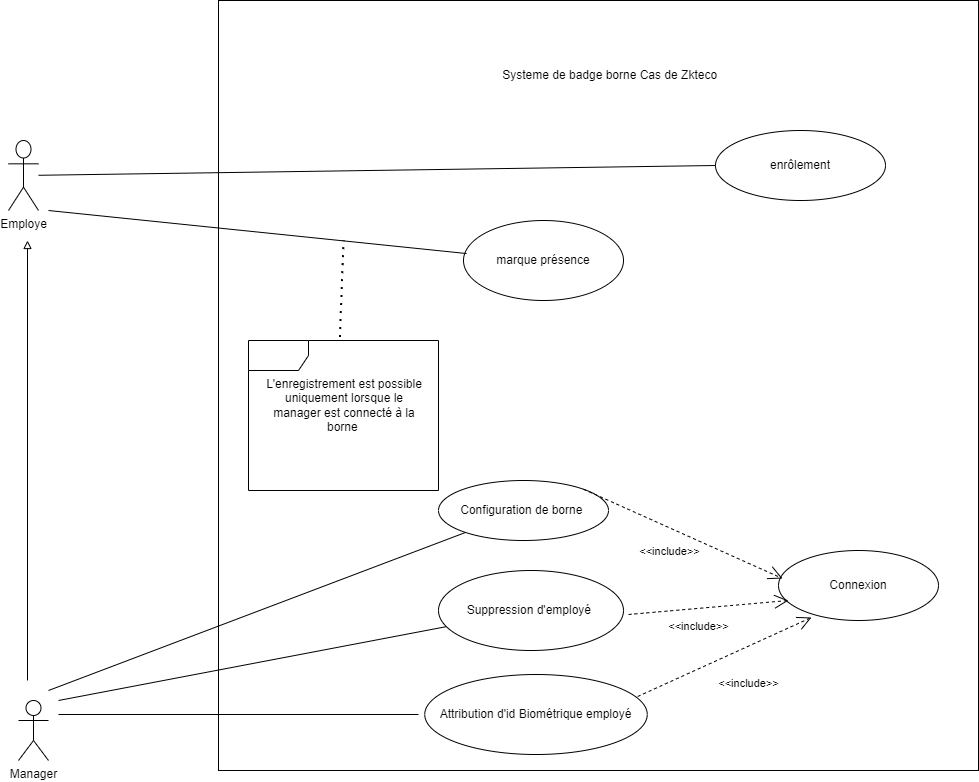

The diagram above was exported from draw.io. Its source (the exported page's mxGraphModel, read from the mxfile embedded in the PNG):
<mxGraphModel dx="1434" dy="733" grid="1" gridSize="10" guides="1" tooltips="1" connect="1" arrows="1" fold="1" page="1" pageScale="1" pageWidth="827" pageHeight="1169" math="0" shadow="0">
  <root>
    <mxCell id="0" />
    <mxCell id="1" parent="0" />
    <mxCell id="Inq0PDaf1gPy_pH2uE6g-1" value="Employe" style="shape=umlActor;verticalLabelPosition=bottom;verticalAlign=top;html=1;outlineConnect=0;" parent="1" vertex="1">
      <mxGeometry x="120" y="310" width="30" height="70" as="geometry" />
    </mxCell>
    <mxCell id="Inq0PDaf1gPy_pH2uE6g-2" value="Manager" style="shape=umlActor;verticalLabelPosition=bottom;verticalAlign=top;html=1;outlineConnect=0;" parent="1" vertex="1">
      <mxGeometry x="130" y="870" width="30" height="60" as="geometry" />
    </mxCell>
    <mxCell id="Inq0PDaf1gPy_pH2uE6g-4" value="" style="rounded=0;whiteSpace=wrap;html=1;" parent="1" vertex="1">
      <mxGeometry x="330" y="170" width="760" height="770" as="geometry" />
    </mxCell>
    <mxCell id="Inq0PDaf1gPy_pH2uE6g-6" value="Systeme de badge borne Cas de Zkteco&amp;nbsp;&amp;nbsp;" style="text;html=1;strokeColor=none;fillColor=none;align=center;verticalAlign=middle;whiteSpace=wrap;rounded=0;" parent="1" vertex="1">
      <mxGeometry x="600" y="230" width="250" height="30" as="geometry" />
    </mxCell>
    <mxCell id="Inq0PDaf1gPy_pH2uE6g-7" value="" style="endArrow=block;html=1;rounded=0;endFill=0;" parent="1" edge="1">
      <mxGeometry width="50" height="50" relative="1" as="geometry">
        <mxPoint x="139" y="850" as="sourcePoint" />
        <mxPoint x="139" y="410" as="targetPoint" />
      </mxGeometry>
    </mxCell>
    <mxCell id="Inq0PDaf1gPy_pH2uE6g-8" value="Configuration de borne&amp;nbsp;" style="ellipse;whiteSpace=wrap;html=1;" parent="1" vertex="1">
      <mxGeometry x="550" y="650" width="170" height="60" as="geometry" />
    </mxCell>
    <mxCell id="Inq0PDaf1gPy_pH2uE6g-11" value="Attribution d'id Biométrique employé" style="ellipse;whiteSpace=wrap;html=1;" parent="1" vertex="1">
      <mxGeometry x="536.25" y="844" width="222.5" height="80" as="geometry" />
    </mxCell>
    <mxCell id="Inq0PDaf1gPy_pH2uE6g-13" value="marque présence" style="ellipse;whiteSpace=wrap;html=1;" parent="1" vertex="1">
      <mxGeometry x="575" y="390" width="160" height="80" as="geometry" />
    </mxCell>
    <mxCell id="Inq0PDaf1gPy_pH2uE6g-14" value="Connexion" style="ellipse;whiteSpace=wrap;html=1;" parent="1" vertex="1">
      <mxGeometry x="890" y="720" width="160" height="70" as="geometry" />
    </mxCell>
    <mxCell id="ULKNT4EHCY64KucKdGll-2" value="" style="endArrow=open;endFill=1;endSize=12;html=1;rounded=0;exitX=0.957;exitY=0.275;exitDx=0;exitDy=0;exitPerimeter=0;entryX=0.206;entryY=0.957;entryDx=0;entryDy=0;entryPerimeter=0;dashed=1;" parent="1" source="Inq0PDaf1gPy_pH2uE6g-11" target="Inq0PDaf1gPy_pH2uE6g-14" edge="1">
      <mxGeometry width="160" relative="1" as="geometry">
        <mxPoint x="740" y="760" as="sourcePoint" />
        <mxPoint x="900" y="760" as="targetPoint" />
      </mxGeometry>
    </mxCell>
    <mxCell id="ULKNT4EHCY64KucKdGll-3" value="&amp;lt;&amp;lt;include&amp;gt;&amp;gt;" style="edgeLabel;html=1;align=center;verticalAlign=middle;resizable=0;points=[];" parent="ULKNT4EHCY64KucKdGll-2" vertex="1" connectable="0">
      <mxGeometry x="-0.059" y="1" relative="1" as="geometry">
        <mxPoint x="29" y="25" as="offset" />
      </mxGeometry>
    </mxCell>
    <mxCell id="ULKNT4EHCY64KucKdGll-4" value="" style="line;strokeWidth=1;fillColor=none;align=left;verticalAlign=middle;spacingTop=-1;spacingLeft=3;spacingRight=3;rotatable=0;labelPosition=right;points=[];portConstraint=eastwest;strokeColor=inherit;" parent="1" vertex="1">
      <mxGeometry x="170" y="880" width="360" height="8" as="geometry" />
    </mxCell>
    <mxCell id="ULKNT4EHCY64KucKdGll-6" value="" style="endArrow=none;html=1;rounded=0;" parent="1" target="Inq0PDaf1gPy_pH2uE6g-8" edge="1">
      <mxGeometry width="50" height="50" relative="1" as="geometry">
        <mxPoint x="160" y="860" as="sourcePoint" />
        <mxPoint x="536.25" y="760" as="targetPoint" />
      </mxGeometry>
    </mxCell>
    <mxCell id="ULKNT4EHCY64KucKdGll-10" value="" style="shape=umlFrame;whiteSpace=wrap;html=1;pointerEvents=0;" parent="1" vertex="1">
      <mxGeometry x="360" y="510" width="190" height="150" as="geometry" />
    </mxCell>
    <mxCell id="ULKNT4EHCY64KucKdGll-13" value="" style="endArrow=none;dashed=1;html=1;dashPattern=1 3;strokeWidth=2;rounded=0;exitX=0.481;exitY=-0.023;exitDx=0;exitDy=0;exitPerimeter=0;" parent="1" source="ULKNT4EHCY64KucKdGll-10" edge="1">
      <mxGeometry width="50" height="50" relative="1" as="geometry">
        <mxPoint x="520" y="420" as="sourcePoint" />
        <mxPoint x="455" y="410" as="targetPoint" />
      </mxGeometry>
    </mxCell>
    <mxCell id="ULKNT4EHCY64KucKdGll-14" value="L'enregistrement est possible uniquement lorsque le manager est connecté à la borne&amp;nbsp;" style="text;html=1;strokeColor=none;fillColor=none;align=center;verticalAlign=middle;whiteSpace=wrap;rounded=0;" parent="1" vertex="1">
      <mxGeometry x="376.25" y="520" width="160" height="110" as="geometry" />
    </mxCell>
    <mxCell id="ULKNT4EHCY64KucKdGll-15" value="" style="endArrow=open;endFill=1;endSize=12;html=1;rounded=0;exitX=1;exitY=0;exitDx=0;exitDy=0;entryX=0.025;entryY=0.4;entryDx=0;entryDy=0;entryPerimeter=0;dashed=1;" parent="1" source="Inq0PDaf1gPy_pH2uE6g-8" target="Inq0PDaf1gPy_pH2uE6g-14" edge="1">
      <mxGeometry width="160" relative="1" as="geometry">
        <mxPoint x="705" y="715" as="sourcePoint" />
        <mxPoint x="895" y="530" as="targetPoint" />
      </mxGeometry>
    </mxCell>
    <mxCell id="ULKNT4EHCY64KucKdGll-16" value="&amp;lt;&amp;lt;include&amp;gt;&amp;gt;" style="edgeLabel;html=1;align=center;verticalAlign=middle;resizable=0;points=[];" parent="ULKNT4EHCY64KucKdGll-15" vertex="1" connectable="0">
      <mxGeometry x="-0.059" y="1" relative="1" as="geometry">
        <mxPoint x="-9" y="20" as="offset" />
      </mxGeometry>
    </mxCell>
    <mxCell id="ULKNT4EHCY64KucKdGll-17" value="Suppression d'employé&amp;nbsp;" style="ellipse;whiteSpace=wrap;html=1;" parent="1" vertex="1">
      <mxGeometry x="550" y="740" width="185" height="80" as="geometry" />
    </mxCell>
    <mxCell id="ULKNT4EHCY64KucKdGll-18" value="" style="endArrow=none;html=1;rounded=0;" parent="1" target="ULKNT4EHCY64KucKdGll-17" edge="1">
      <mxGeometry width="50" height="50" relative="1" as="geometry">
        <mxPoint x="170" y="870" as="sourcePoint" />
        <mxPoint x="400" y="794" as="targetPoint" />
      </mxGeometry>
    </mxCell>
    <mxCell id="ULKNT4EHCY64KucKdGll-20" value="" style="endArrow=open;endFill=1;endSize=12;html=1;rounded=0;exitX=0.957;exitY=0.275;exitDx=0;exitDy=0;exitPerimeter=0;entryX=0;entryY=0.643;entryDx=0;entryDy=0;entryPerimeter=0;dashed=1;" parent="1" edge="1">
      <mxGeometry width="160" relative="1" as="geometry">
        <mxPoint x="740" y="783.99" as="sourcePoint" />
        <mxPoint x="900" y="770" as="targetPoint" />
      </mxGeometry>
    </mxCell>
    <mxCell id="ULKNT4EHCY64KucKdGll-21" value="&amp;lt;&amp;lt;include&amp;gt;&amp;gt;" style="edgeLabel;html=1;align=center;verticalAlign=middle;resizable=0;points=[];" parent="ULKNT4EHCY64KucKdGll-20" vertex="1" connectable="0">
      <mxGeometry x="-0.059" y="1" relative="1" as="geometry">
        <mxPoint x="-6" y="19" as="offset" />
      </mxGeometry>
    </mxCell>
    <mxCell id="ULKNT4EHCY64KucKdGll-23" value="enrôlement" style="ellipse;whiteSpace=wrap;html=1;" parent="1" vertex="1">
      <mxGeometry x="827" y="300" width="170" height="70" as="geometry" />
    </mxCell>
    <mxCell id="ULKNT4EHCY64KucKdGll-26" value="" style="endArrow=none;html=1;rounded=0;entryX=0;entryY=0.5;entryDx=0;entryDy=0;" parent="1" source="Inq0PDaf1gPy_pH2uE6g-1" target="ULKNT4EHCY64KucKdGll-23" edge="1">
      <mxGeometry width="50" height="50" relative="1" as="geometry">
        <mxPoint x="160" y="350" as="sourcePoint" />
        <mxPoint x="715" y="350" as="targetPoint" />
      </mxGeometry>
    </mxCell>
    <mxCell id="ULKNT4EHCY64KucKdGll-27" value="" style="endArrow=none;html=1;rounded=0;entryX=0.019;entryY=0.413;entryDx=0;entryDy=0;entryPerimeter=0;" parent="1" target="Inq0PDaf1gPy_pH2uE6g-13" edge="1">
      <mxGeometry width="50" height="50" relative="1" as="geometry">
        <mxPoint x="160" y="380" as="sourcePoint" />
        <mxPoint x="550" y="410" as="targetPoint" />
      </mxGeometry>
    </mxCell>
  </root>
</mxGraphModel>